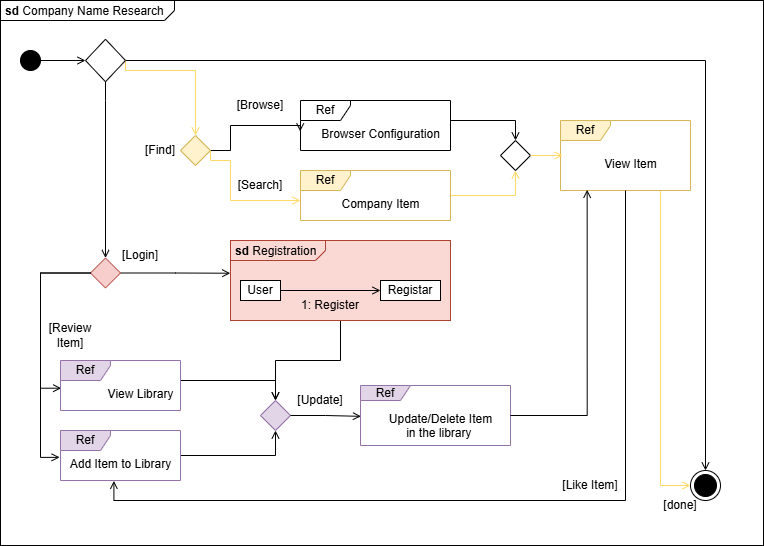

The diagram above was exported from draw.io. Its source (the exported page's mxGraphModel, read from the mxfile embedded in the PNG):
<mxGraphModel dx="956" dy="541" grid="1" gridSize="10" guides="1" tooltips="1" connect="1" arrows="1" fold="1" page="1" pageScale="1" pageWidth="827" pageHeight="1169" math="0" shadow="0">
  <root>
    <mxCell id="0" />
    <mxCell id="1" parent="0" />
    <mxCell id="Zoix_xYSxidkNQAnk2RF-2" value="&lt;p style=&quot;margin:0px;margin-top:4px;margin-left:5px;text-align:left;&quot;&gt;&lt;b&gt;sd&lt;/b&gt;  Company Name Research&lt;/p&gt;" style="html=1;shape=mxgraph.sysml.package;overflow=fill;labelX=174.24;align=left;spacingLeft=5;verticalAlign=top;spacingTop=-3;aspect=fixed;movable=1;resizable=1;rotatable=1;deletable=1;editable=1;locked=0;connectable=1;" parent="1" vertex="1">
      <mxGeometry x="30" y="240" width="763" height="545" as="geometry" />
    </mxCell>
    <mxCell id="Zoix_xYSxidkNQAnk2RF-6" style="edgeStyle=orthogonalEdgeStyle;rounded=0;orthogonalLoop=1;jettySize=auto;html=1;entryX=0;entryY=0.5;entryDx=0;entryDy=0;endArrow=open;endFill=0;" parent="1" source="Zoix_xYSxidkNQAnk2RF-1" target="Zoix_xYSxidkNQAnk2RF-5" edge="1">
      <mxGeometry relative="1" as="geometry" />
    </mxCell>
    <mxCell id="Zoix_xYSxidkNQAnk2RF-1" value="" style="ellipse;fillColor=strokeColor;html=1;" parent="1" vertex="1">
      <mxGeometry x="50" y="290" width="20" height="20" as="geometry" />
    </mxCell>
    <mxCell id="Zoix_xYSxidkNQAnk2RF-10" style="edgeStyle=orthogonalEdgeStyle;rounded=0;orthogonalLoop=1;jettySize=auto;html=1;exitX=1;exitY=0.5;exitDx=0;exitDy=0;entryX=0.5;entryY=0;entryDx=0;entryDy=0;endArrow=open;endFill=0;" parent="1" source="Zoix_xYSxidkNQAnk2RF-5" target="Zoix_xYSxidkNQAnk2RF-9" edge="1">
      <mxGeometry relative="1" as="geometry" />
    </mxCell>
    <mxCell id="Zoix_xYSxidkNQAnk2RF-13" value="" style="edgeStyle=orthogonalEdgeStyle;rounded=0;orthogonalLoop=1;jettySize=auto;html=1;endArrow=open;endFill=0;strokeColor=#FFD966;exitX=1;exitY=0.5;exitDx=0;exitDy=0;" parent="1" source="Zoix_xYSxidkNQAnk2RF-5" target="Zoix_xYSxidkNQAnk2RF-12" edge="1">
      <mxGeometry relative="1" as="geometry">
        <Array as="points">
          <mxPoint x="155" y="310" />
          <mxPoint x="225" y="310" />
        </Array>
      </mxGeometry>
    </mxCell>
    <mxCell id="Zoix_xYSxidkNQAnk2RF-30" style="edgeStyle=orthogonalEdgeStyle;rounded=0;orthogonalLoop=1;jettySize=auto;html=1;exitX=0.5;exitY=1;exitDx=0;exitDy=0;entryX=0.5;entryY=0;entryDx=0;entryDy=0;endArrow=open;endFill=0;" parent="1" source="Zoix_xYSxidkNQAnk2RF-5" target="Zoix_xYSxidkNQAnk2RF-31" edge="1">
      <mxGeometry relative="1" as="geometry">
        <mxPoint x="100" y="520" as="targetPoint" />
        <Array as="points">
          <mxPoint x="135" y="340" />
          <mxPoint x="135" y="340" />
        </Array>
      </mxGeometry>
    </mxCell>
    <mxCell id="Zoix_xYSxidkNQAnk2RF-5" value="" style="rhombus;whiteSpace=wrap;html=1;fillColor=#FFFFFF;strokeColor=#000000;" parent="1" vertex="1">
      <mxGeometry x="115" y="278.75" width="40" height="42.5" as="geometry" />
    </mxCell>
    <mxCell id="Zoix_xYSxidkNQAnk2RF-7" value="Ref" style="shape=umlFrame;whiteSpace=wrap;html=1;pointerEvents=0;recursiveResize=0;container=1;collapsible=0;width=50;height=20;" parent="1" vertex="1">
      <mxGeometry x="330" y="340" width="150" height="50" as="geometry" />
    </mxCell>
    <mxCell id="Zoix_xYSxidkNQAnk2RF-8" value="Browser Configuration" style="text;align=center;html=1;" parent="Zoix_xYSxidkNQAnk2RF-7" vertex="1">
      <mxGeometry width="100" height="20" relative="1" as="geometry">
        <mxPoint x="30" y="20" as="offset" />
      </mxGeometry>
    </mxCell>
    <mxCell id="Zoix_xYSxidkNQAnk2RF-9" value="" style="ellipse;html=1;shape=endState;fillColor=strokeColor;" parent="1" vertex="1">
      <mxGeometry x="720" y="710" width="30" height="30" as="geometry" />
    </mxCell>
    <mxCell id="Zoix_xYSxidkNQAnk2RF-12" value="" style="rhombus;fillColor=#fff2cc;strokeColor=#d6b656;" parent="1" vertex="1">
      <mxGeometry x="210" y="375" width="30" height="30" as="geometry" />
    </mxCell>
    <mxCell id="Zoix_xYSxidkNQAnk2RF-15" style="edgeStyle=orthogonalEdgeStyle;rounded=0;orthogonalLoop=1;jettySize=auto;html=1;entryX=-0.002;entryY=0.618;entryDx=0;entryDy=0;entryPerimeter=0;endArrow=open;endFill=0;" parent="1" source="Zoix_xYSxidkNQAnk2RF-12" target="Zoix_xYSxidkNQAnk2RF-7" edge="1">
      <mxGeometry relative="1" as="geometry">
        <mxPoint x="381.04999999999995" y="327.80000000000007" as="targetPoint" />
        <Array as="points">
          <mxPoint x="260" y="390" />
          <mxPoint x="260" y="365" />
          <mxPoint x="330" y="365" />
        </Array>
      </mxGeometry>
    </mxCell>
    <mxCell id="Zoix_xYSxidkNQAnk2RF-25" style="edgeStyle=orthogonalEdgeStyle;rounded=0;orthogonalLoop=1;jettySize=auto;html=1;entryX=0.5;entryY=1;entryDx=0;entryDy=0;endArrow=open;endFill=0;strokeColor=#FFD966;" parent="1" source="Zoix_xYSxidkNQAnk2RF-16" target="Zoix_xYSxidkNQAnk2RF-23" edge="1">
      <mxGeometry relative="1" as="geometry" />
    </mxCell>
    <mxCell id="Zoix_xYSxidkNQAnk2RF-16" value="Ref" style="shape=umlFrame;whiteSpace=wrap;html=1;pointerEvents=0;recursiveResize=0;container=1;collapsible=0;width=50;height=20;fillColor=#fff2cc;strokeColor=#d6b656;" parent="1" vertex="1">
      <mxGeometry x="330" y="410" width="150" height="50" as="geometry" />
    </mxCell>
    <mxCell id="Zoix_xYSxidkNQAnk2RF-17" value="Company Item" style="text;align=center;html=1;" parent="Zoix_xYSxidkNQAnk2RF-16" vertex="1">
      <mxGeometry width="100" height="20" relative="1" as="geometry">
        <mxPoint x="30" y="20" as="offset" />
      </mxGeometry>
    </mxCell>
    <mxCell id="Zoix_xYSxidkNQAnk2RF-18" style="edgeStyle=orthogonalEdgeStyle;rounded=0;orthogonalLoop=1;jettySize=auto;html=1;exitX=1;exitY=0.5;exitDx=0;exitDy=0;endArrow=open;endFill=0;strokeColor=#FFD966;" parent="1" source="Zoix_xYSxidkNQAnk2RF-12" edge="1">
      <mxGeometry relative="1" as="geometry">
        <mxPoint x="330" y="440" as="targetPoint" />
        <Array as="points">
          <mxPoint x="240" y="400" />
          <mxPoint x="260" y="400" />
          <mxPoint x="260" y="440" />
        </Array>
      </mxGeometry>
    </mxCell>
    <mxCell id="Zoix_xYSxidkNQAnk2RF-20" value="[Search]" style="text;html=1;align=center;verticalAlign=middle;whiteSpace=wrap;rounded=0;" parent="1" vertex="1">
      <mxGeometry x="260" y="410" width="60" height="30" as="geometry" />
    </mxCell>
    <mxCell id="Zoix_xYSxidkNQAnk2RF-21" value="[Browse]" style="text;html=1;align=center;verticalAlign=middle;whiteSpace=wrap;rounded=0;" parent="1" vertex="1">
      <mxGeometry x="260" y="330" width="60" height="30" as="geometry" />
    </mxCell>
    <mxCell id="Zoix_xYSxidkNQAnk2RF-22" value="[Find]" style="text;html=1;align=center;verticalAlign=middle;whiteSpace=wrap;rounded=0;" parent="1" vertex="1">
      <mxGeometry x="160" y="375" width="60" height="30" as="geometry" />
    </mxCell>
    <mxCell id="Zoix_xYSxidkNQAnk2RF-23" value="" style="rhombus;" parent="1" vertex="1">
      <mxGeometry x="530" y="380" width="30" height="30" as="geometry" />
    </mxCell>
    <mxCell id="Zoix_xYSxidkNQAnk2RF-24" style="edgeStyle=orthogonalEdgeStyle;rounded=0;orthogonalLoop=1;jettySize=auto;html=1;entryX=0.5;entryY=0;entryDx=0;entryDy=0;endArrow=open;endFill=0;" parent="1" target="Zoix_xYSxidkNQAnk2RF-23" edge="1">
      <mxGeometry relative="1" as="geometry">
        <mxPoint x="480" y="360" as="sourcePoint" />
        <Array as="points">
          <mxPoint x="545" y="360" />
        </Array>
      </mxGeometry>
    </mxCell>
    <mxCell id="Zoix_xYSxidkNQAnk2RF-64" style="edgeStyle=orthogonalEdgeStyle;rounded=0;orthogonalLoop=1;jettySize=auto;html=1;entryX=0;entryY=0.5;entryDx=0;entryDy=0;endArrow=open;endFill=0;strokeColor=#FFD966;" parent="1" source="Zoix_xYSxidkNQAnk2RF-27" target="Zoix_xYSxidkNQAnk2RF-9" edge="1">
      <mxGeometry relative="1" as="geometry">
        <Array as="points">
          <mxPoint x="690" y="725" />
        </Array>
      </mxGeometry>
    </mxCell>
    <mxCell id="Zoix_xYSxidkNQAnk2RF-27" value="Ref" style="shape=umlFrame;whiteSpace=wrap;html=1;pointerEvents=0;recursiveResize=0;container=1;collapsible=0;width=50;height=20;fillColor=#fff2cc;strokeColor=#d6b656;" parent="1" vertex="1">
      <mxGeometry x="590" y="360" width="130" height="70" as="geometry" />
    </mxCell>
    <mxCell id="Zoix_xYSxidkNQAnk2RF-28" value="View Item" style="text;align=center;html=1;" parent="Zoix_xYSxidkNQAnk2RF-27" vertex="1">
      <mxGeometry width="100" height="20" relative="1" as="geometry">
        <mxPoint x="20" y="30" as="offset" />
      </mxGeometry>
    </mxCell>
    <mxCell id="Zoix_xYSxidkNQAnk2RF-29" style="edgeStyle=orthogonalEdgeStyle;rounded=0;orthogonalLoop=1;jettySize=auto;html=1;entryX=0.017;entryY=0.499;entryDx=0;entryDy=0;entryPerimeter=0;endArrow=open;endFill=0;strokeColor=#FFD966;" parent="1" source="Zoix_xYSxidkNQAnk2RF-23" target="Zoix_xYSxidkNQAnk2RF-27" edge="1">
      <mxGeometry relative="1" as="geometry" />
    </mxCell>
    <mxCell id="Zoix_xYSxidkNQAnk2RF-74" value="" style="edgeStyle=orthogonalEdgeStyle;rounded=0;orthogonalLoop=1;jettySize=auto;html=1;entryX=-0.001;entryY=0.409;entryDx=0;entryDy=0;entryPerimeter=0;endArrow=open;endFill=0;" parent="1" source="Zoix_xYSxidkNQAnk2RF-31" target="Zoix_xYSxidkNQAnk2RF-35" edge="1">
      <mxGeometry relative="1" as="geometry" />
    </mxCell>
    <mxCell id="Zoix_xYSxidkNQAnk2RF-31" value="" style="rhombus;whiteSpace=wrap;html=1;fillColor=#f8cecc;strokeColor=#b85450;" parent="1" vertex="1">
      <mxGeometry x="120" y="497.5" width="30" height="30" as="geometry" />
    </mxCell>
    <mxCell id="Zoix_xYSxidkNQAnk2RF-32" value="[Login]" style="text;html=1;align=center;verticalAlign=middle;whiteSpace=wrap;rounded=0;" parent="1" vertex="1">
      <mxGeometry x="140" y="480" width="60" height="30" as="geometry" />
    </mxCell>
    <mxCell id="Zoix_xYSxidkNQAnk2RF-76" style="edgeStyle=orthogonalEdgeStyle;rounded=0;orthogonalLoop=1;jettySize=auto;html=1;entryX=0.5;entryY=0;entryDx=0;entryDy=0;endArrow=open;endFill=0;" parent="1" source="Zoix_xYSxidkNQAnk2RF-35" target="Zoix_xYSxidkNQAnk2RF-65" edge="1">
      <mxGeometry relative="1" as="geometry" />
    </mxCell>
    <mxCell id="Zoix_xYSxidkNQAnk2RF-35" value="&lt;p style=&quot;margin:0px;margin-top:4px;margin-left:5px;text-align:left;&quot;&gt;&lt;b&gt;sd&lt;/b&gt;&amp;nbsp;Registration&lt;/p&gt;" style="html=1;shape=mxgraph.sysml.package;overflow=fill;labelX=95;align=left;spacingLeft=5;verticalAlign=top;spacingTop=-3;fillColor=#fad9d5;strokeColor=#ae4132;" parent="1" vertex="1">
      <mxGeometry x="260" y="480" width="220" height="80" as="geometry" />
    </mxCell>
    <mxCell id="Zoix_xYSxidkNQAnk2RF-40" value="" style="edgeStyle=orthogonalEdgeStyle;rounded=0;orthogonalLoop=1;jettySize=auto;html=1;endArrow=open;endFill=0;" parent="1" source="Zoix_xYSxidkNQAnk2RF-36" target="Zoix_xYSxidkNQAnk2RF-39" edge="1">
      <mxGeometry relative="1" as="geometry" />
    </mxCell>
    <mxCell id="Zoix_xYSxidkNQAnk2RF-36" value="User" style="rounded=0;whiteSpace=wrap;html=1;" parent="1" vertex="1">
      <mxGeometry x="270" y="520" width="40" height="20" as="geometry" />
    </mxCell>
    <mxCell id="Zoix_xYSxidkNQAnk2RF-39" value="Registar" style="whiteSpace=wrap;html=1;rounded=0;" parent="1" vertex="1">
      <mxGeometry x="410" y="520" width="60" height="20" as="geometry" />
    </mxCell>
    <mxCell id="Zoix_xYSxidkNQAnk2RF-42" value="1: Register" style="text;html=1;align=center;verticalAlign=middle;whiteSpace=wrap;rounded=0;" parent="1" vertex="1">
      <mxGeometry x="320" y="530" width="80" height="30" as="geometry" />
    </mxCell>
    <mxCell id="Zoix_xYSxidkNQAnk2RF-67" style="edgeStyle=orthogonalEdgeStyle;rounded=0;orthogonalLoop=1;jettySize=auto;html=1;entryX=0.5;entryY=1;entryDx=0;entryDy=0;endArrow=open;endFill=0;" parent="1" source="Zoix_xYSxidkNQAnk2RF-53" target="Zoix_xYSxidkNQAnk2RF-65" edge="1">
      <mxGeometry relative="1" as="geometry" />
    </mxCell>
    <mxCell id="Zoix_xYSxidkNQAnk2RF-53" value="Ref" style="shape=umlFrame;whiteSpace=wrap;html=1;pointerEvents=0;recursiveResize=0;container=1;collapsible=0;width=50;height=20;fillColor=#e1d5e7;strokeColor=#9673a6;" parent="1" vertex="1">
      <mxGeometry x="90" y="670" width="120" height="50" as="geometry" />
    </mxCell>
    <mxCell id="Zoix_xYSxidkNQAnk2RF-54" value="Add Item to Library" style="text;align=center;html=1;" parent="Zoix_xYSxidkNQAnk2RF-53" vertex="1">
      <mxGeometry width="100" height="20" relative="1" as="geometry">
        <mxPoint x="10" y="20" as="offset" />
      </mxGeometry>
    </mxCell>
    <mxCell id="Zoix_xYSxidkNQAnk2RF-55" style="edgeStyle=orthogonalEdgeStyle;rounded=0;orthogonalLoop=1;jettySize=auto;html=1;exitX=0;exitY=0.5;exitDx=0;exitDy=0;entryX=0.006;entryY=0.554;entryDx=0;entryDy=0;entryPerimeter=0;endArrow=open;endFill=0;" parent="1" source="Zoix_xYSxidkNQAnk2RF-31" target="Zoix_xYSxidkNQAnk2RF-58" edge="1">
      <mxGeometry relative="1" as="geometry">
        <Array as="points">
          <mxPoint x="70" y="513" />
          <mxPoint x="70" y="628" />
        </Array>
      </mxGeometry>
    </mxCell>
    <mxCell id="Zoix_xYSxidkNQAnk2RF-68" style="edgeStyle=orthogonalEdgeStyle;rounded=0;orthogonalLoop=1;jettySize=auto;html=1;entryX=0.5;entryY=0;entryDx=0;entryDy=0;endArrow=open;endFill=0;" parent="1" source="Zoix_xYSxidkNQAnk2RF-58" target="Zoix_xYSxidkNQAnk2RF-65" edge="1">
      <mxGeometry relative="1" as="geometry">
        <Array as="points">
          <mxPoint x="305" y="620" />
        </Array>
      </mxGeometry>
    </mxCell>
    <mxCell id="Zoix_xYSxidkNQAnk2RF-58" value="Ref" style="shape=umlFrame;whiteSpace=wrap;html=1;pointerEvents=0;recursiveResize=0;container=1;collapsible=0;width=50;height=20;fillColor=#e1d5e7;strokeColor=#9673a6;" parent="1" vertex="1">
      <mxGeometry x="90" y="600" width="120" height="50" as="geometry" />
    </mxCell>
    <mxCell id="Zoix_xYSxidkNQAnk2RF-59" value="View Library" style="text;align=center;html=1;" parent="Zoix_xYSxidkNQAnk2RF-58" vertex="1">
      <mxGeometry width="100" height="20" relative="1" as="geometry">
        <mxPoint x="30" y="20" as="offset" />
      </mxGeometry>
    </mxCell>
    <mxCell id="Zoix_xYSxidkNQAnk2RF-60" style="edgeStyle=orthogonalEdgeStyle;rounded=0;orthogonalLoop=1;jettySize=auto;html=1;entryX=-0.007;entryY=0.537;entryDx=0;entryDy=0;entryPerimeter=0;endArrow=open;endFill=0;exitX=0;exitY=0.5;exitDx=0;exitDy=0;" parent="1" source="Zoix_xYSxidkNQAnk2RF-31" target="Zoix_xYSxidkNQAnk2RF-53" edge="1">
      <mxGeometry relative="1" as="geometry">
        <mxPoint x="160" y="530" as="sourcePoint" />
        <Array as="points">
          <mxPoint x="70" y="513" />
          <mxPoint x="70" y="697" />
        </Array>
      </mxGeometry>
    </mxCell>
    <mxCell id="Zoix_xYSxidkNQAnk2RF-62" value="[Review Item]" style="text;html=1;align=center;verticalAlign=middle;whiteSpace=wrap;rounded=0;" parent="1" vertex="1">
      <mxGeometry x="70" y="560" width="60" height="30" as="geometry" />
    </mxCell>
    <mxCell id="Zoix_xYSxidkNQAnk2RF-65" value="" style="rhombus;whiteSpace=wrap;html=1;fillColor=#e1d5e7;strokeColor=#9673a6;" parent="1" vertex="1">
      <mxGeometry x="290" y="640" width="30" height="30" as="geometry" />
    </mxCell>
    <mxCell id="Zoix_xYSxidkNQAnk2RF-70" value="Ref" style="shape=umlFrame;whiteSpace=wrap;html=1;pointerEvents=0;recursiveResize=0;container=1;collapsible=0;width=50;height=15;fillColor=#e1d5e7;strokeColor=#9673a6;" parent="1" vertex="1">
      <mxGeometry x="390" y="625" width="150" height="60" as="geometry" />
    </mxCell>
    <mxCell id="Zoix_xYSxidkNQAnk2RF-71" value="Update/Delete Item&lt;div&gt;in the library&amp;nbsp;&lt;/div&gt;" style="text;align=center;html=1;" parent="Zoix_xYSxidkNQAnk2RF-70" vertex="1">
      <mxGeometry width="100" height="20" relative="1" as="geometry">
        <mxPoint x="30" y="20" as="offset" />
      </mxGeometry>
    </mxCell>
    <mxCell id="Zoix_xYSxidkNQAnk2RF-72" style="edgeStyle=orthogonalEdgeStyle;rounded=0;orthogonalLoop=1;jettySize=auto;html=1;exitX=1;exitY=0.5;exitDx=0;exitDy=0;entryX=0.003;entryY=0.514;entryDx=0;entryDy=0;entryPerimeter=0;endArrow=open;endFill=0;" parent="1" source="Zoix_xYSxidkNQAnk2RF-65" target="Zoix_xYSxidkNQAnk2RF-70" edge="1">
      <mxGeometry relative="1" as="geometry" />
    </mxCell>
    <mxCell id="Zoix_xYSxidkNQAnk2RF-73" style="edgeStyle=orthogonalEdgeStyle;rounded=0;orthogonalLoop=1;jettySize=auto;html=1;entryX=0.205;entryY=0.99;entryDx=0;entryDy=0;entryPerimeter=0;endArrow=open;endFill=0;" parent="1" source="Zoix_xYSxidkNQAnk2RF-70" target="Zoix_xYSxidkNQAnk2RF-27" edge="1">
      <mxGeometry relative="1" as="geometry">
        <Array as="points">
          <mxPoint x="617" y="655" />
        </Array>
      </mxGeometry>
    </mxCell>
    <mxCell id="Zoix_xYSxidkNQAnk2RF-77" style="edgeStyle=orthogonalEdgeStyle;rounded=0;orthogonalLoop=1;jettySize=auto;html=1;entryX=0.445;entryY=1.008;entryDx=0;entryDy=0;entryPerimeter=0;endArrow=open;endFill=0;" parent="1" source="Zoix_xYSxidkNQAnk2RF-27" target="Zoix_xYSxidkNQAnk2RF-53" edge="1">
      <mxGeometry relative="1" as="geometry">
        <Array as="points">
          <mxPoint x="655" y="740" />
          <mxPoint x="143" y="740" />
        </Array>
      </mxGeometry>
    </mxCell>
    <mxCell id="Zoix_xYSxidkNQAnk2RF-78" value="[Like Item]" style="text;html=1;align=center;verticalAlign=middle;whiteSpace=wrap;rounded=0;" parent="1" vertex="1">
      <mxGeometry x="590" y="710" width="60" height="30" as="geometry" />
    </mxCell>
    <mxCell id="Zoix_xYSxidkNQAnk2RF-79" value="[Update]" style="text;html=1;align=center;verticalAlign=middle;whiteSpace=wrap;rounded=0;" parent="1" vertex="1">
      <mxGeometry x="320" y="625" width="60" height="30" as="geometry" />
    </mxCell>
    <mxCell id="Zoix_xYSxidkNQAnk2RF-80" value="[done]" style="text;html=1;align=center;verticalAlign=middle;whiteSpace=wrap;rounded=0;" parent="1" vertex="1">
      <mxGeometry x="680" y="730" width="60" height="30" as="geometry" />
    </mxCell>
  </root>
</mxGraphModel>